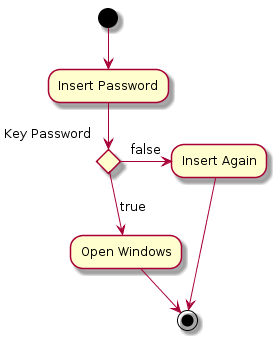

The diagram above was rendered by PlantUML. Its source (embedded in the PNG):
@startuml
(*) --> "Insert Password"

if "Key Password" then
  -->[true] "Open Windows"
  --> (*)
else
  ->[false] "Insert Again"
  -->(*)
Endif
@enduml